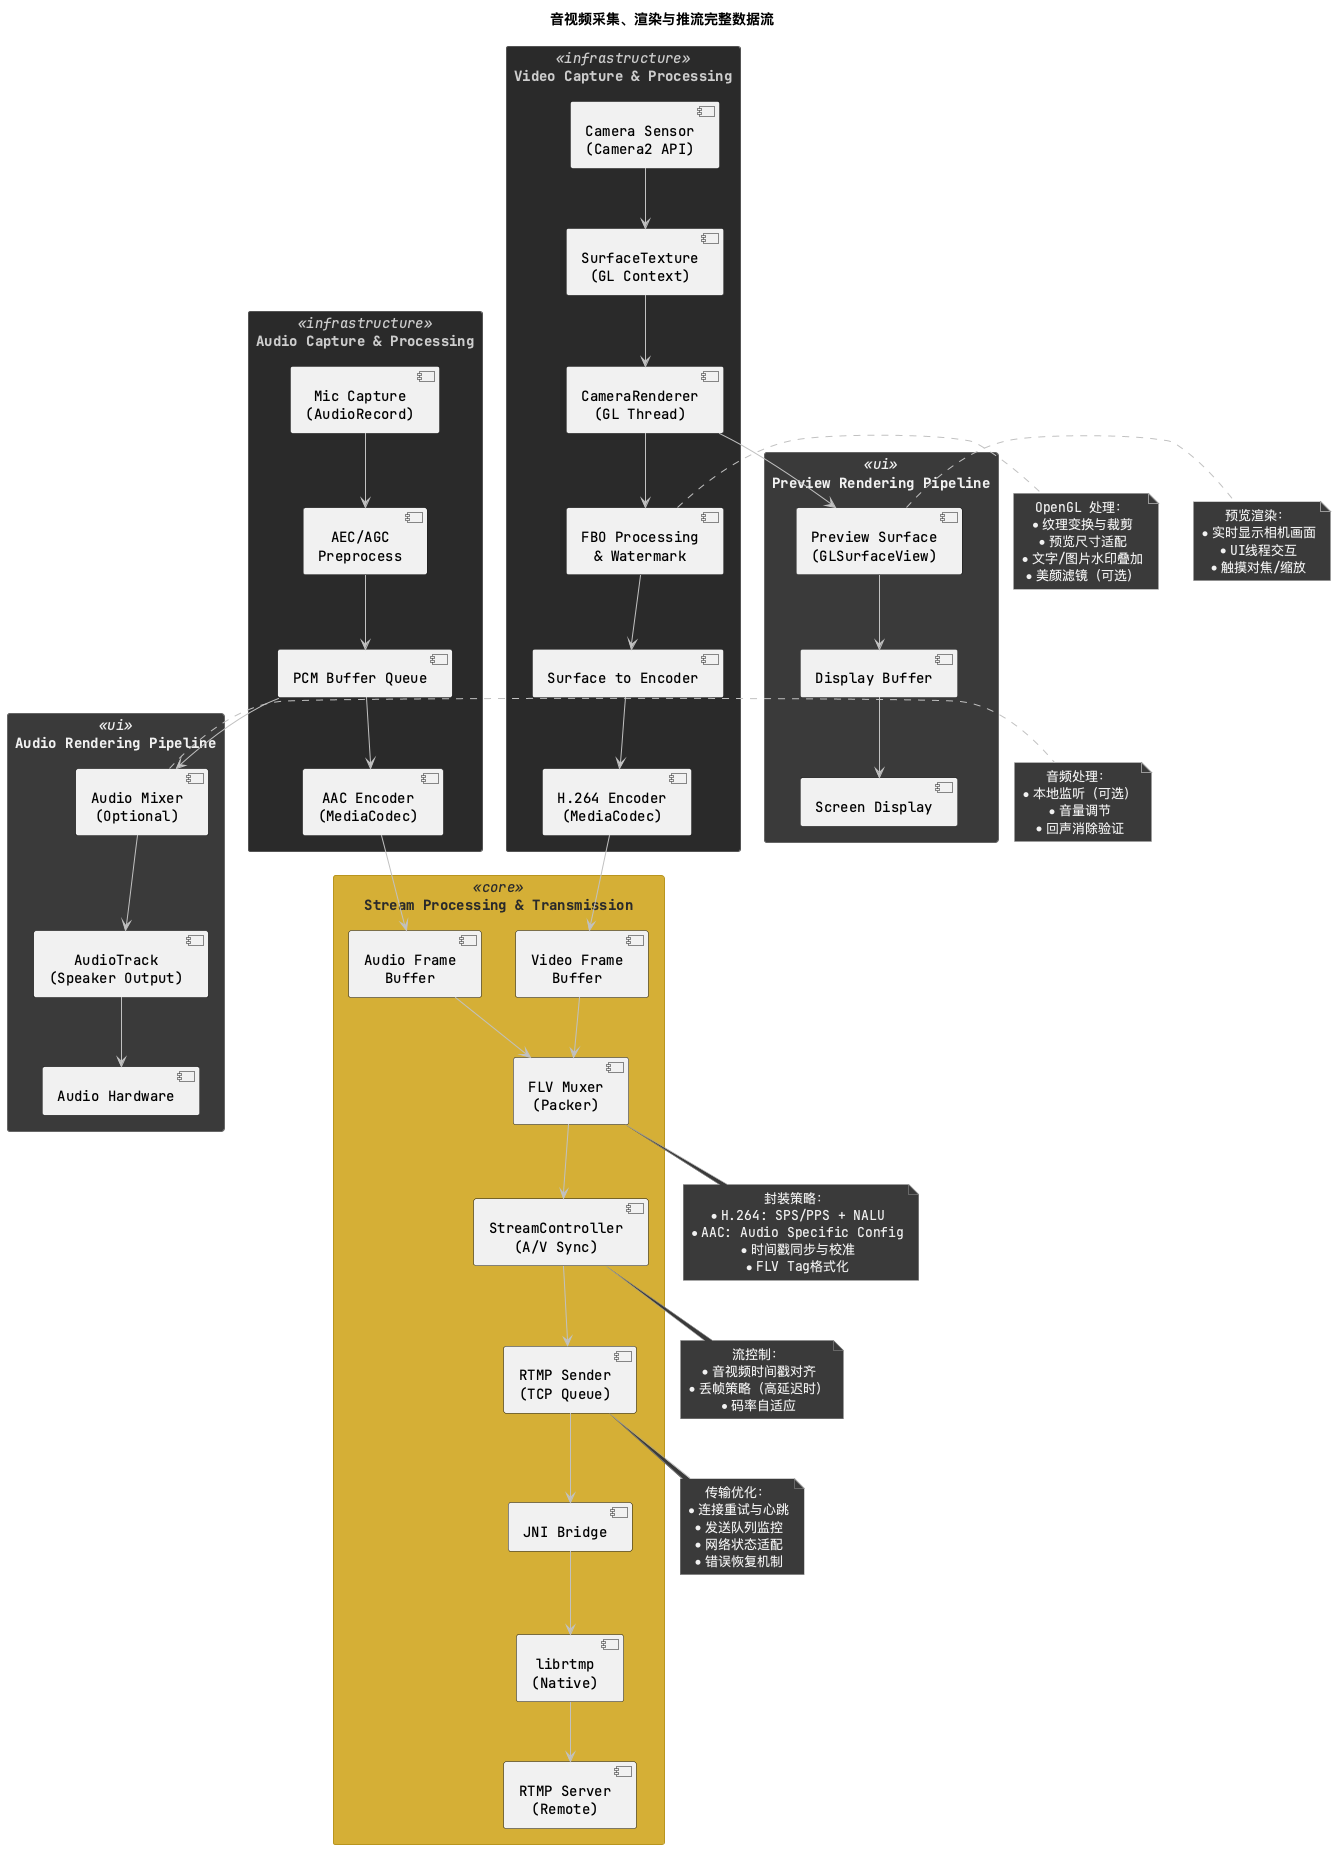

The diagram above was rendered by PlantUML. Its source (embedded in the PNG):
@startuml
title 音视频采集、渲染与推流完整数据流

top to bottom direction
skinparam rectangle {
  BackgroundColor #2b2b2b
  BorderColor #999999
  FontColor #f0f0f0
}
skinparam note {
  BackgroundColor #3a3a3a
  BorderColor #999999
  FontColor #f0f0f0
}
skinparam ArrowColor #c0c0c0

' Subtle color definitions - highlight only core components
skinparam rectangle<<ui>> {
  BackgroundColor #3a3a3a
  BorderColor #666666
  FontColor #f0f0f0
}
skinparam rectangle<<control>> {
  BackgroundColor #4a4a4a
  BorderColor #777777
  FontColor #f0f0f0
}
skinparam rectangle<<core>> {
  BackgroundColor #D4AF37
  BorderColor #B8941F
  FontColor #2b2b2b
}
skinparam rectangle<<infrastructure>> {
  BackgroundColor #2b2b2b
  BorderColor #555555
  FontColor #cccccc
}
skinparam rectangle<<external>> {
  BackgroundColor #333333
  BorderColor #666666
  FontColor #aaaaaa
}
skinparam defaultFontName "JetBrains Mono"
skinparam defaultTextAlignment center

rectangle "Audio Capture & Processing" as AudioCapture <<infrastructure>> {
  [Mic Capture\n(AudioRecord)] --> [AEC/AGC\nPreprocess]
  [AEC/AGC\nPreprocess] --> [PCM Buffer Queue]
  [PCM Buffer Queue] --> [AAC Encoder\n(MediaCodec)]
}

rectangle "Video Capture & Processing" as VideoCapture <<infrastructure>> {
  [Camera Sensor\n(Camera2 API)] --> [SurfaceTexture\n(GL Context)]
  [SurfaceTexture\n(GL Context)] --> [CameraRenderer\n(GL Thread)]
  [CameraRenderer\n(GL Thread)] --> [FBO Processing\n& Watermark]
  [FBO Processing\n& Watermark] --> [Surface to Encoder]
  [Surface to Encoder] --> [H.264 Encoder\n(MediaCodec)]
}

rectangle "Preview Rendering Pipeline" as PreviewRender <<ui>> {
  [CameraRenderer\n(GL Thread)] --> [Preview Surface\n(GLSurfaceView)]
  [Preview Surface\n(GLSurfaceView)] --> [Display Buffer]
  [Display Buffer] --> [Screen Display]
}

rectangle "Audio Rendering Pipeline" as AudioRender <<ui>> {
  [PCM Buffer Queue] --> [Audio Mixer\n(Optional)]
  [Audio Mixer\n(Optional)] --> [AudioTrack\n(Speaker Output)]
  [AudioTrack\n(Speaker Output)] --> [Audio Hardware]
}

rectangle "Stream Processing & Transmission" as StreamTx <<core>> {
  [AAC Encoder\n(MediaCodec)] --> [Audio Frame\nBuffer]
  [H.264 Encoder\n(MediaCodec)] --> [Video Frame\nBuffer]
  [Audio Frame\nBuffer] --> [FLV Muxer\n(Packer)]
  [Video Frame\nBuffer] --> [FLV Muxer\n(Packer)]
  [FLV Muxer\n(Packer)] --> [StreamController\n(A/V Sync)]
  [StreamController\n(A/V Sync)] --> [RTMP Sender\n(TCP Queue)]
  [RTMP Sender\n(TCP Queue)] --> [JNI Bridge]
  [JNI Bridge] --> [librtmp\n(Native)]
  [librtmp\n(Native)] --> [RTMP Server\n(Remote)]
}

note right of [FBO Processing\n& Watermark]
OpenGL 处理：
* 纹理变换与裁剪
* 预览尺寸适配
* 文字/图片水印叠加
* 美颜滤镜（可选）
end note

note right of [Preview Surface\n(GLSurfaceView)]
预览渲染：
* 实时显示相机画面
* UI线程交互
* 触摸对焦/缩放
end note

note right of [Audio Mixer\n(Optional)]
音频处理：
* 本地监听（可选）
* 音量调节
* 回声消除验证
end note

note bottom of [FLV Muxer\n(Packer)]
封装策略：
* H.264: SPS/PPS + NALU
* AAC: Audio Specific Config
* 时间戳同步与校准
* FLV Tag格式化
end note

note bottom of [StreamController\n(A/V Sync)]
流控制：
* 音视频时间戳对齐
* 丢帧策略（高延迟时）
* 码率自适应
end note

note bottom of [RTMP Sender\n(TCP Queue)]
传输优化：
* 连接重试与心跳
* 发送队列监控
* 网络状态适配
* 错误恢复机制
end note

@enduml